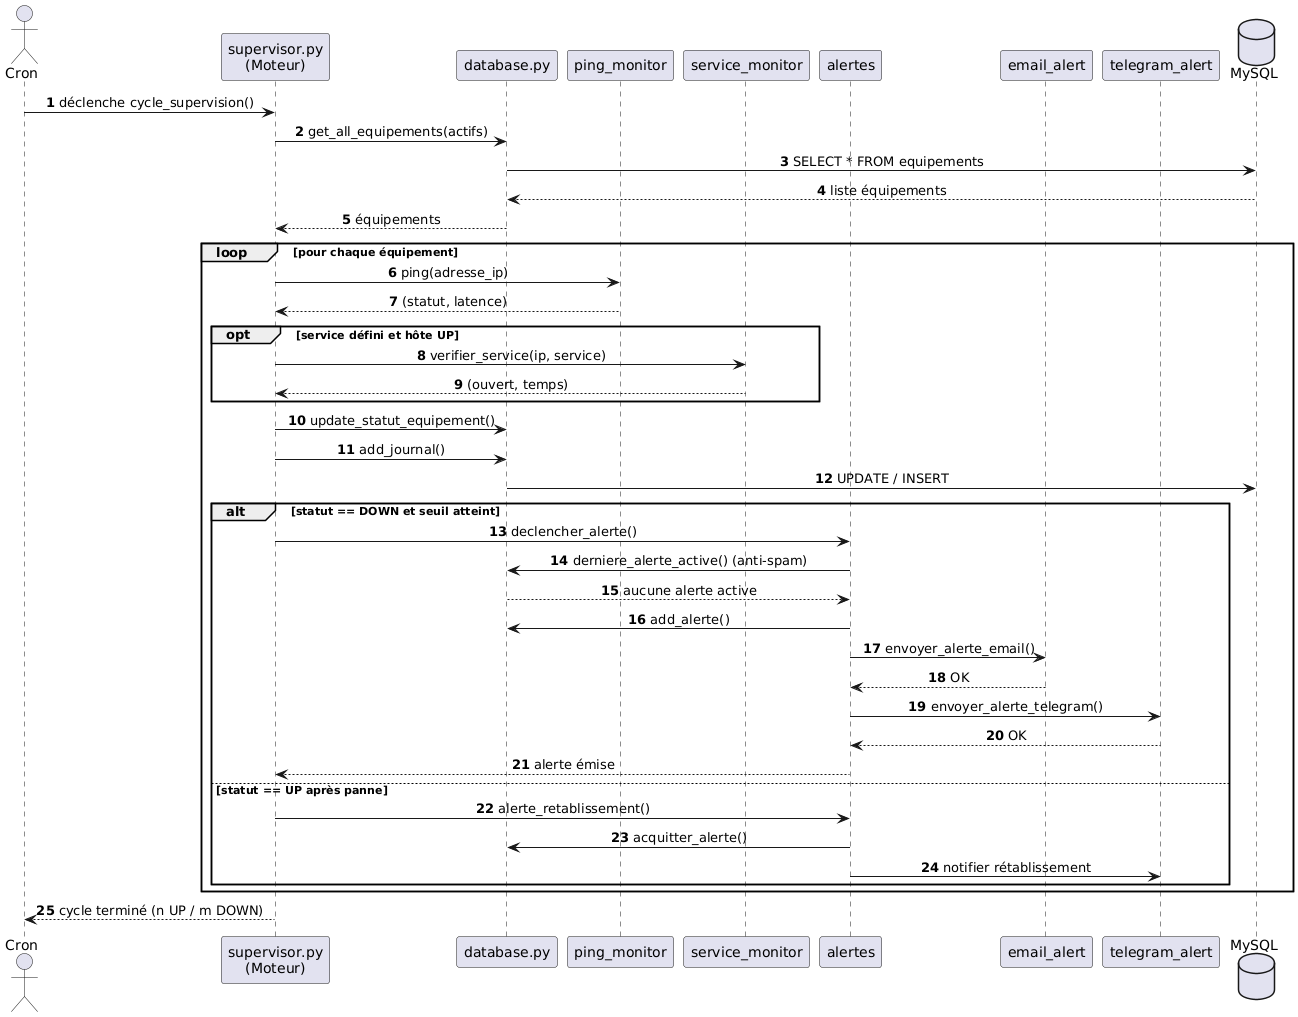

The diagram above was rendered by PlantUML. Its source (embedded in the PNG):
@startuml diagramme-sequence
' Diagramme de séquence UML : cycle de détection de panne et d'alerte
skinparam sequenceMessageAlign center
autonumber

actor "Cron" as cron
participant "supervisor.py\n(Moteur)" as moteur
participant "database.py" as db
participant "ping_monitor" as ping
participant "service_monitor" as svc
participant "alertes" as alert
participant "email_alert" as mail
participant "telegram_alert" as tg
database "MySQL" as sql

cron -> moteur : déclenche cycle_supervision()
moteur -> db : get_all_equipements(actifs)
db -> sql : SELECT * FROM equipements
sql --> db : liste équipements
db --> moteur : équipements

loop pour chaque équipement
    moteur -> ping : ping(adresse_ip)
    ping --> moteur : (statut, latence)

    opt service défini et hôte UP
        moteur -> svc : verifier_service(ip, service)
        svc --> moteur : (ouvert, temps)
    end

    moteur -> db : update_statut_equipement()
    moteur -> db : add_journal()
    db -> sql : UPDATE / INSERT

    alt statut == DOWN et seuil atteint
        moteur -> alert : declencher_alerte()
        alert -> db : derniere_alerte_active() (anti-spam)
        db --> alert : aucune alerte active
        alert -> db : add_alerte()
        alert -> mail : envoyer_alerte_email()
        mail --> alert : OK
        alert -> tg : envoyer_alerte_telegram()
        tg --> alert : OK
        alert --> moteur : alerte émise
    else statut == UP après panne
        moteur -> alert : alerte_retablissement()
        alert -> db : acquitter_alerte()
        alert -> tg : notifier rétablissement
    end
end

moteur --> cron : cycle terminé (n UP / m DOWN)

@enduml